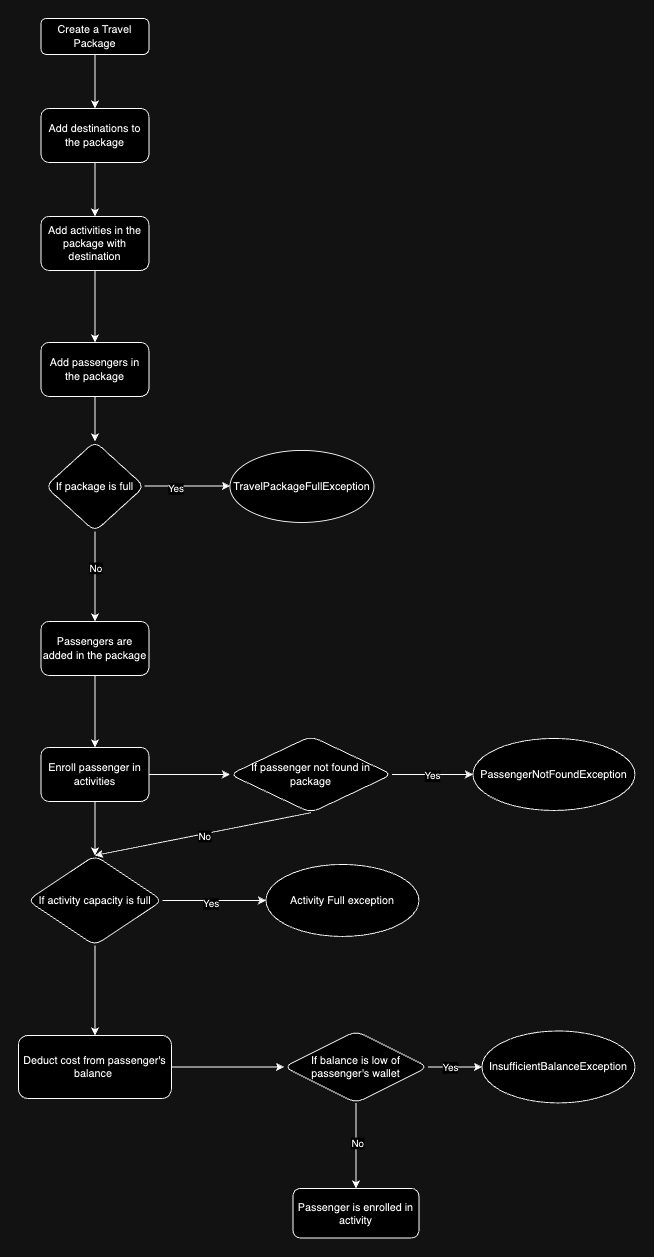

The diagram above was exported from draw.io. Its source (the exported page's mxGraphModel, read from the mxfile embedded in the PNG):
<mxGraphModel dx="1865" dy="1245" grid="1" gridSize="10" guides="1" tooltips="1" connect="1" arrows="1" fold="1" page="1" pageScale="1" pageWidth="827" pageHeight="1169" math="0" shadow="0">
  <root>
    <mxCell id="WIyWlLk6GJQsqaUBKTNV-0" />
    <mxCell id="WIyWlLk6GJQsqaUBKTNV-1" parent="WIyWlLk6GJQsqaUBKTNV-0" />
    <mxCell id="1laHtfjnUAYHfMLodgS--1" value="" style="edgeStyle=orthogonalEdgeStyle;rounded=0;orthogonalLoop=1;jettySize=auto;html=1;" edge="1" parent="WIyWlLk6GJQsqaUBKTNV-1" source="WIyWlLk6GJQsqaUBKTNV-3" target="1laHtfjnUAYHfMLodgS--0">
      <mxGeometry relative="1" as="geometry" />
    </mxCell>
    <mxCell id="WIyWlLk6GJQsqaUBKTNV-3" value="Create a Travel Package" style="rounded=1;whiteSpace=wrap;html=1;fontSize=12;glass=0;strokeWidth=1;shadow=0;" parent="WIyWlLk6GJQsqaUBKTNV-1" vertex="1">
      <mxGeometry x="160" y="80" width="120" height="40" as="geometry" />
    </mxCell>
    <mxCell id="1laHtfjnUAYHfMLodgS--3" value="" style="edgeStyle=orthogonalEdgeStyle;rounded=0;orthogonalLoop=1;jettySize=auto;html=1;" edge="1" parent="WIyWlLk6GJQsqaUBKTNV-1" source="1laHtfjnUAYHfMLodgS--0" target="1laHtfjnUAYHfMLodgS--2">
      <mxGeometry relative="1" as="geometry" />
    </mxCell>
    <mxCell id="1laHtfjnUAYHfMLodgS--0" value="Add destinations to the package" style="whiteSpace=wrap;html=1;rounded=1;glass=0;strokeWidth=1;shadow=0;" vertex="1" parent="WIyWlLk6GJQsqaUBKTNV-1">
      <mxGeometry x="160" y="180" width="120" height="60" as="geometry" />
    </mxCell>
    <mxCell id="1laHtfjnUAYHfMLodgS--5" value="" style="edgeStyle=orthogonalEdgeStyle;rounded=0;orthogonalLoop=1;jettySize=auto;html=1;" edge="1" parent="WIyWlLk6GJQsqaUBKTNV-1" source="1laHtfjnUAYHfMLodgS--2" target="1laHtfjnUAYHfMLodgS--4">
      <mxGeometry relative="1" as="geometry" />
    </mxCell>
    <mxCell id="1laHtfjnUAYHfMLodgS--2" value="Add activities in the package with destination" style="whiteSpace=wrap;html=1;rounded=1;glass=0;strokeWidth=1;shadow=0;" vertex="1" parent="WIyWlLk6GJQsqaUBKTNV-1">
      <mxGeometry x="160" y="300" width="120" height="60" as="geometry" />
    </mxCell>
    <mxCell id="1laHtfjnUAYHfMLodgS--9" value="" style="edgeStyle=orthogonalEdgeStyle;rounded=0;orthogonalLoop=1;jettySize=auto;html=1;" edge="1" parent="WIyWlLk6GJQsqaUBKTNV-1" source="1laHtfjnUAYHfMLodgS--4" target="1laHtfjnUAYHfMLodgS--8">
      <mxGeometry relative="1" as="geometry" />
    </mxCell>
    <mxCell id="1laHtfjnUAYHfMLodgS--4" value="Add passengers in the package" style="whiteSpace=wrap;html=1;rounded=1;glass=0;strokeWidth=1;shadow=0;" vertex="1" parent="WIyWlLk6GJQsqaUBKTNV-1">
      <mxGeometry x="160" y="440" width="120" height="60" as="geometry" />
    </mxCell>
    <mxCell id="1laHtfjnUAYHfMLodgS--11" value="" style="edgeStyle=orthogonalEdgeStyle;rounded=0;orthogonalLoop=1;jettySize=auto;html=1;" edge="1" parent="WIyWlLk6GJQsqaUBKTNV-1">
      <mxGeometry relative="1" as="geometry">
        <mxPoint x="275" y="599.5" as="sourcePoint" />
        <mxPoint x="370" y="599.5" as="targetPoint" />
      </mxGeometry>
    </mxCell>
    <mxCell id="1laHtfjnUAYHfMLodgS--12" value="Yes" style="edgeLabel;html=1;align=center;verticalAlign=middle;resizable=0;points=[];" vertex="1" connectable="0" parent="1laHtfjnUAYHfMLodgS--11">
      <mxGeometry x="-0.2842" y="-3" relative="1" as="geometry">
        <mxPoint as="offset" />
      </mxGeometry>
    </mxCell>
    <mxCell id="1laHtfjnUAYHfMLodgS--15" value="" style="edgeStyle=orthogonalEdgeStyle;rounded=0;orthogonalLoop=1;jettySize=auto;html=1;" edge="1" parent="WIyWlLk6GJQsqaUBKTNV-1" source="1laHtfjnUAYHfMLodgS--8" target="1laHtfjnUAYHfMLodgS--14">
      <mxGeometry relative="1" as="geometry" />
    </mxCell>
    <mxCell id="1laHtfjnUAYHfMLodgS--16" value="No" style="edgeLabel;html=1;align=center;verticalAlign=middle;resizable=0;points=[];" vertex="1" connectable="0" parent="1laHtfjnUAYHfMLodgS--15">
      <mxGeometry x="-0.2" relative="1" as="geometry">
        <mxPoint as="offset" />
      </mxGeometry>
    </mxCell>
    <mxCell id="1laHtfjnUAYHfMLodgS--8" value="If package is full" style="rhombus;whiteSpace=wrap;html=1;rounded=1;glass=0;strokeWidth=1;shadow=0;" vertex="1" parent="WIyWlLk6GJQsqaUBKTNV-1">
      <mxGeometry x="165" y="550" width="110" height="100" as="geometry" />
    </mxCell>
    <mxCell id="1laHtfjnUAYHfMLodgS--10" value="TravelPackageFullException" style="ellipse;whiteSpace=wrap;html=1;rounded=1;glass=0;strokeWidth=1;shadow=0;" vertex="1" parent="WIyWlLk6GJQsqaUBKTNV-1">
      <mxGeometry x="370" y="560" width="160" height="80" as="geometry" />
    </mxCell>
    <mxCell id="1laHtfjnUAYHfMLodgS--18" value="" style="edgeStyle=orthogonalEdgeStyle;rounded=0;orthogonalLoop=1;jettySize=auto;html=1;" edge="1" parent="WIyWlLk6GJQsqaUBKTNV-1" source="1laHtfjnUAYHfMLodgS--14" target="1laHtfjnUAYHfMLodgS--17">
      <mxGeometry relative="1" as="geometry" />
    </mxCell>
    <mxCell id="1laHtfjnUAYHfMLodgS--14" value="Passengers are added in the package" style="whiteSpace=wrap;html=1;rounded=1;glass=0;strokeWidth=1;shadow=0;" vertex="1" parent="WIyWlLk6GJQsqaUBKTNV-1">
      <mxGeometry x="160" y="750" width="120" height="60" as="geometry" />
    </mxCell>
    <mxCell id="1laHtfjnUAYHfMLodgS--20" value="" style="edgeStyle=orthogonalEdgeStyle;rounded=0;orthogonalLoop=1;jettySize=auto;html=1;" edge="1" parent="WIyWlLk6GJQsqaUBKTNV-1" source="1laHtfjnUAYHfMLodgS--17" target="1laHtfjnUAYHfMLodgS--19">
      <mxGeometry relative="1" as="geometry" />
    </mxCell>
    <mxCell id="1laHtfjnUAYHfMLodgS--25" value="" style="edgeStyle=orthogonalEdgeStyle;rounded=0;orthogonalLoop=1;jettySize=auto;html=1;" edge="1" parent="WIyWlLk6GJQsqaUBKTNV-1" source="1laHtfjnUAYHfMLodgS--17" target="1laHtfjnUAYHfMLodgS--24">
      <mxGeometry relative="1" as="geometry" />
    </mxCell>
    <mxCell id="1laHtfjnUAYHfMLodgS--17" value="Enroll passenger in activities" style="whiteSpace=wrap;html=1;rounded=1;glass=0;strokeWidth=1;shadow=0;" vertex="1" parent="WIyWlLk6GJQsqaUBKTNV-1">
      <mxGeometry x="160" y="890" width="120" height="60" as="geometry" />
    </mxCell>
    <mxCell id="1laHtfjnUAYHfMLodgS--22" value="" style="edgeStyle=orthogonalEdgeStyle;rounded=0;orthogonalLoop=1;jettySize=auto;html=1;" edge="1" parent="WIyWlLk6GJQsqaUBKTNV-1" source="1laHtfjnUAYHfMLodgS--19" target="1laHtfjnUAYHfMLodgS--21">
      <mxGeometry relative="1" as="geometry" />
    </mxCell>
    <mxCell id="1laHtfjnUAYHfMLodgS--23" value="Yes" style="edgeLabel;html=1;align=center;verticalAlign=middle;resizable=0;points=[];" vertex="1" connectable="0" parent="1laHtfjnUAYHfMLodgS--22">
      <mxGeometry x="-0.0444" y="-1" relative="1" as="geometry">
        <mxPoint as="offset" />
      </mxGeometry>
    </mxCell>
    <mxCell id="1laHtfjnUAYHfMLodgS--19" value="If passenger not found in package" style="rhombus;whiteSpace=wrap;html=1;rounded=1;glass=0;strokeWidth=1;shadow=0;" vertex="1" parent="WIyWlLk6GJQsqaUBKTNV-1">
      <mxGeometry x="370" y="877.5" width="180" height="85" as="geometry" />
    </mxCell>
    <mxCell id="1laHtfjnUAYHfMLodgS--21" value="PassengerNotFoundException" style="ellipse;whiteSpace=wrap;html=1;rounded=1;glass=0;strokeWidth=1;shadow=0;" vertex="1" parent="WIyWlLk6GJQsqaUBKTNV-1">
      <mxGeometry x="640" y="880" width="180" height="80" as="geometry" />
    </mxCell>
    <mxCell id="1laHtfjnUAYHfMLodgS--27" value="" style="edgeStyle=orthogonalEdgeStyle;rounded=0;orthogonalLoop=1;jettySize=auto;html=1;" edge="1" parent="WIyWlLk6GJQsqaUBKTNV-1" source="1laHtfjnUAYHfMLodgS--24" target="1laHtfjnUAYHfMLodgS--26">
      <mxGeometry relative="1" as="geometry" />
    </mxCell>
    <mxCell id="1laHtfjnUAYHfMLodgS--28" value="Yes" style="edgeLabel;html=1;align=center;verticalAlign=middle;resizable=0;points=[];" vertex="1" connectable="0" parent="1laHtfjnUAYHfMLodgS--27">
      <mxGeometry x="-0.0783" y="-3" relative="1" as="geometry">
        <mxPoint as="offset" />
      </mxGeometry>
    </mxCell>
    <mxCell id="1laHtfjnUAYHfMLodgS--32" value="" style="edgeStyle=orthogonalEdgeStyle;rounded=0;orthogonalLoop=1;jettySize=auto;html=1;" edge="1" parent="WIyWlLk6GJQsqaUBKTNV-1" source="1laHtfjnUAYHfMLodgS--24" target="1laHtfjnUAYHfMLodgS--31">
      <mxGeometry relative="1" as="geometry" />
    </mxCell>
    <mxCell id="1laHtfjnUAYHfMLodgS--24" value="If activity capacity is full" style="rhombus;whiteSpace=wrap;html=1;rounded=1;glass=0;strokeWidth=1;shadow=0;" vertex="1" parent="WIyWlLk6GJQsqaUBKTNV-1">
      <mxGeometry x="145" y="1010" width="150" height="100" as="geometry" />
    </mxCell>
    <mxCell id="1laHtfjnUAYHfMLodgS--26" value="Activity Full exception" style="ellipse;whiteSpace=wrap;html=1;rounded=1;glass=0;strokeWidth=1;shadow=0;" vertex="1" parent="WIyWlLk6GJQsqaUBKTNV-1">
      <mxGeometry x="410" y="1020" width="170" height="80" as="geometry" />
    </mxCell>
    <mxCell id="1laHtfjnUAYHfMLodgS--29" value="" style="endArrow=classic;html=1;rounded=0;exitX=0.5;exitY=1;exitDx=0;exitDy=0;" edge="1" parent="WIyWlLk6GJQsqaUBKTNV-1" source="1laHtfjnUAYHfMLodgS--19">
      <mxGeometry width="50" height="50" relative="1" as="geometry">
        <mxPoint x="60" y="1020" as="sourcePoint" />
        <mxPoint x="220" y="1010" as="targetPoint" />
      </mxGeometry>
    </mxCell>
    <mxCell id="1laHtfjnUAYHfMLodgS--30" value="No" style="edgeLabel;html=1;align=center;verticalAlign=middle;resizable=0;points=[];" vertex="1" connectable="0" parent="1laHtfjnUAYHfMLodgS--29">
      <mxGeometry x="-0.0052" y="2" relative="1" as="geometry">
        <mxPoint as="offset" />
      </mxGeometry>
    </mxCell>
    <mxCell id="1laHtfjnUAYHfMLodgS--35" value="" style="edgeStyle=orthogonalEdgeStyle;rounded=0;orthogonalLoop=1;jettySize=auto;html=1;" edge="1" parent="WIyWlLk6GJQsqaUBKTNV-1" source="1laHtfjnUAYHfMLodgS--31" target="1laHtfjnUAYHfMLodgS--34">
      <mxGeometry relative="1" as="geometry" />
    </mxCell>
    <mxCell id="1laHtfjnUAYHfMLodgS--31" value="Deduct cost from passenger's balance&amp;nbsp;" style="whiteSpace=wrap;html=1;rounded=1;glass=0;strokeWidth=1;shadow=0;" vertex="1" parent="WIyWlLk6GJQsqaUBKTNV-1">
      <mxGeometry x="135" y="1210" width="170" height="70" as="geometry" />
    </mxCell>
    <mxCell id="1laHtfjnUAYHfMLodgS--37" value="" style="edgeStyle=orthogonalEdgeStyle;rounded=0;orthogonalLoop=1;jettySize=auto;html=1;" edge="1" parent="WIyWlLk6GJQsqaUBKTNV-1" source="1laHtfjnUAYHfMLodgS--34" target="1laHtfjnUAYHfMLodgS--36">
      <mxGeometry relative="1" as="geometry" />
    </mxCell>
    <mxCell id="1laHtfjnUAYHfMLodgS--38" value="Yes" style="edgeLabel;html=1;align=center;verticalAlign=middle;resizable=0;points=[];" vertex="1" connectable="0" parent="1laHtfjnUAYHfMLodgS--37">
      <mxGeometry x="-0.2359" relative="1" as="geometry">
        <mxPoint as="offset" />
      </mxGeometry>
    </mxCell>
    <mxCell id="1laHtfjnUAYHfMLodgS--40" value="" style="edgeStyle=orthogonalEdgeStyle;rounded=0;orthogonalLoop=1;jettySize=auto;html=1;" edge="1" parent="WIyWlLk6GJQsqaUBKTNV-1" source="1laHtfjnUAYHfMLodgS--34" target="1laHtfjnUAYHfMLodgS--39">
      <mxGeometry relative="1" as="geometry" />
    </mxCell>
    <mxCell id="1laHtfjnUAYHfMLodgS--41" value="No" style="edgeLabel;html=1;align=center;verticalAlign=middle;resizable=0;points=[];" vertex="1" connectable="0" parent="1laHtfjnUAYHfMLodgS--40">
      <mxGeometry x="-0.0872" y="1" relative="1" as="geometry">
        <mxPoint as="offset" />
      </mxGeometry>
    </mxCell>
    <mxCell id="1laHtfjnUAYHfMLodgS--34" value="If balance is low of passenger's wallet" style="rhombus;whiteSpace=wrap;html=1;rounded=1;glass=0;strokeWidth=1;shadow=0;" vertex="1" parent="WIyWlLk6GJQsqaUBKTNV-1">
      <mxGeometry x="430" y="1205" width="160" height="80" as="geometry" />
    </mxCell>
    <mxCell id="1laHtfjnUAYHfMLodgS--36" value="InsufficientBalanceException" style="ellipse;whiteSpace=wrap;html=1;rounded=1;glass=0;strokeWidth=1;shadow=0;" vertex="1" parent="WIyWlLk6GJQsqaUBKTNV-1">
      <mxGeometry x="650" y="1205" width="170" height="80" as="geometry" />
    </mxCell>
    <mxCell id="1laHtfjnUAYHfMLodgS--39" value="Passenger is enrolled in activity" style="whiteSpace=wrap;html=1;rounded=1;glass=0;strokeWidth=1;shadow=0;" vertex="1" parent="WIyWlLk6GJQsqaUBKTNV-1">
      <mxGeometry x="440" y="1380" width="140" height="55" as="geometry" />
    </mxCell>
  </root>
</mxGraphModel>